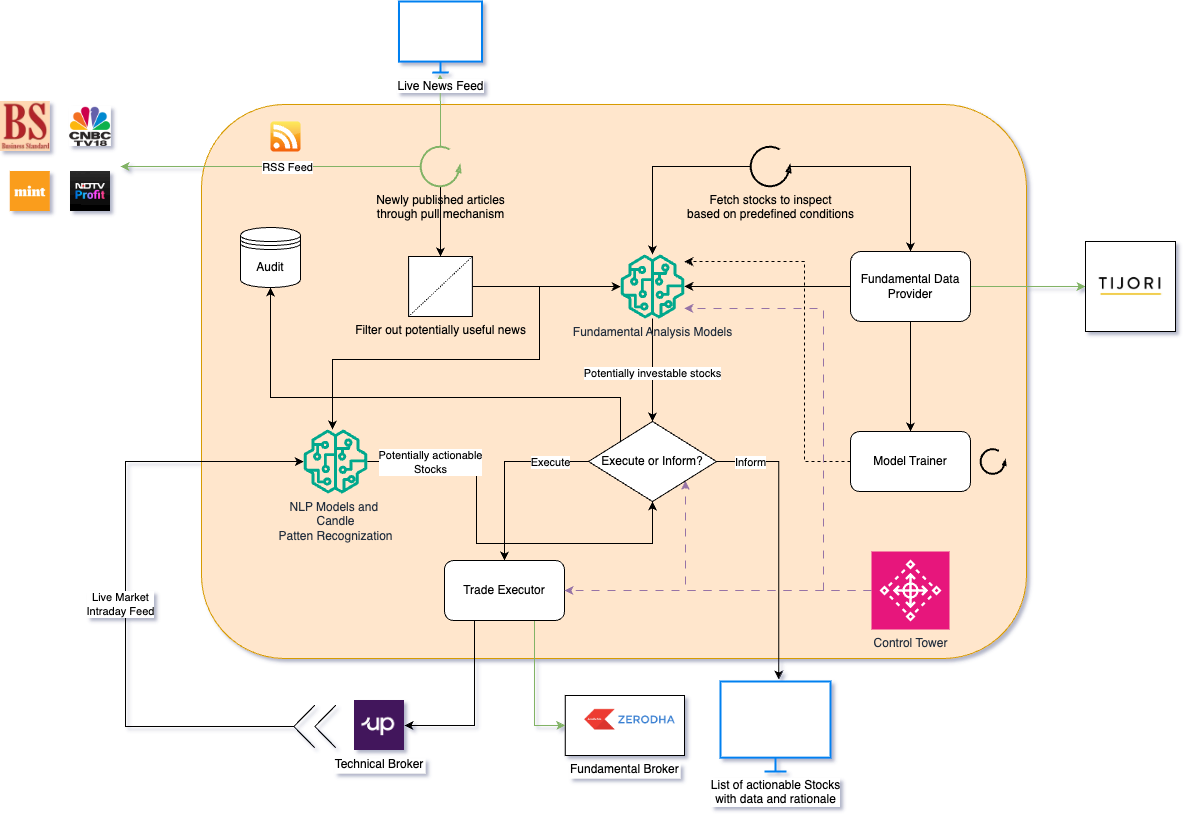

The diagram above was exported from draw.io. Its source (the exported page's mxGraphModel, read from the mxfile embedded in the PNG):
<mxGraphModel dx="1368" dy="867" grid="0" gridSize="10" guides="1" tooltips="1" connect="1" arrows="1" fold="1" page="0" pageScale="1" pageWidth="850" pageHeight="1100" background="none" math="0" shadow="1">
  <root>
    <mxCell id="0" />
    <mxCell id="1" parent="0" />
    <mxCell id="0d5R8pZXhQQyxfGdjJ8H-61" value="" style="rounded=1;whiteSpace=wrap;html=1;fillColor=#ffe6cc;strokeColor=#d79b00;" vertex="1" parent="1">
      <mxGeometry x="471" y="213" width="825" height="554" as="geometry" />
    </mxCell>
    <mxCell id="0d5R8pZXhQQyxfGdjJ8H-1" value="" style="dashed=0;outlineConnect=0;html=1;align=center;labelPosition=center;verticalLabelPosition=bottom;verticalAlign=top;shape=mxgraph.webicons.rss;fillColor=#FDE532;gradientColor=#F4600D" vertex="1" parent="1">
      <mxGeometry x="540" y="230" width="30" height="30" as="geometry" />
    </mxCell>
    <mxCell id="0d5R8pZXhQQyxfGdjJ8H-2" value="" style="shape=image;verticalLabelPosition=bottom;labelBackgroundColor=default;verticalAlign=top;aspect=fixed;imageAspect=0;image=data:image/png,(base64 omitted: 8288 chars);" vertex="1" parent="1">
      <mxGeometry x="339.18" y="215" width="41.64" height="40" as="geometry" />
    </mxCell>
    <mxCell id="0d5R8pZXhQQyxfGdjJ8H-3" value="" style="shape=image;verticalLabelPosition=bottom;labelBackgroundColor=default;verticalAlign=top;aspect=fixed;imageAspect=0;image=data:image/jpeg,(base64 omitted: 9124 chars);" vertex="1" parent="1">
      <mxGeometry x="340" y="280" width="40" height="40" as="geometry" />
    </mxCell>
    <mxCell id="0d5R8pZXhQQyxfGdjJ8H-4" value="" style="shape=image;verticalLabelPosition=bottom;labelBackgroundColor=default;verticalAlign=top;aspect=fixed;imageAspect=0;image=data:image/jpeg,(base64 omitted: 7660 chars);" vertex="1" parent="1">
      <mxGeometry x="270" y="210" width="49.78" height="50" as="geometry" />
    </mxCell>
    <mxCell id="0d5R8pZXhQQyxfGdjJ8H-5" value="" style="shape=image;verticalLabelPosition=bottom;labelBackgroundColor=default;verticalAlign=top;aspect=fixed;imageAspect=0;image=data:image/png,(base64 omitted: 3436 chars);" vertex="1" parent="1">
      <mxGeometry x="279.78" y="280" width="40" height="40" as="geometry" />
    </mxCell>
    <mxCell id="0d5R8pZXhQQyxfGdjJ8H-7" style="edgeStyle=orthogonalEdgeStyle;rounded=0;orthogonalLoop=1;jettySize=auto;html=1;fillColor=#d5e8d4;strokeColor=#82b366;" edge="1" parent="1" source="0d5R8pZXhQQyxfGdjJ8H-6">
      <mxGeometry relative="1" as="geometry">
        <mxPoint x="390" y="275" as="targetPoint" />
      </mxGeometry>
    </mxCell>
    <mxCell id="0d5R8pZXhQQyxfGdjJ8H-19" value="RSS Feed" style="edgeLabel;html=1;align=center;verticalAlign=middle;resizable=0;points=[];" vertex="1" connectable="0" parent="0d5R8pZXhQQyxfGdjJ8H-7">
      <mxGeometry x="0.1395" relative="1" as="geometry">
        <mxPoint x="36" as="offset" />
      </mxGeometry>
    </mxCell>
    <mxCell id="0d5R8pZXhQQyxfGdjJ8H-14" style="edgeStyle=orthogonalEdgeStyle;rounded=0;orthogonalLoop=1;jettySize=auto;html=1;" edge="1" parent="1" source="0d5R8pZXhQQyxfGdjJ8H-6" target="0d5R8pZXhQQyxfGdjJ8H-13">
      <mxGeometry relative="1" as="geometry">
        <mxPoint x="600" y="330" as="targetPoint" />
      </mxGeometry>
    </mxCell>
    <mxCell id="0d5R8pZXhQQyxfGdjJ8H-17" style="edgeStyle=orthogonalEdgeStyle;rounded=0;orthogonalLoop=1;jettySize=auto;html=1;entryX=0.494;entryY=1.027;entryDx=0;entryDy=0;entryPerimeter=0;fillColor=#d5e8d4;strokeColor=#82b366;" edge="1" parent="1" source="0d5R8pZXhQQyxfGdjJ8H-6" target="0d5R8pZXhQQyxfGdjJ8H-18">
      <mxGeometry relative="1" as="geometry">
        <mxPoint x="710" y="200" as="targetPoint" />
      </mxGeometry>
    </mxCell>
    <mxCell id="0d5R8pZXhQQyxfGdjJ8H-6" value="Newly published articles&lt;br&gt;through pull mechanism" style="verticalLabelPosition=bottom;html=1;verticalAlign=top;strokeWidth=2;shape=mxgraph.lean_mapping.physical_pull;pointerEvents=1;fillColor=#d5e8d4;strokeColor=#82b366;" vertex="1" parent="1">
      <mxGeometry x="690" y="255" width="40" height="40" as="geometry" />
    </mxCell>
    <mxCell id="0d5R8pZXhQQyxfGdjJ8H-10" value="Fundamental Broker&#10;" style="shape=image;verticalLabelPosition=bottom;labelBackgroundColor=default;verticalAlign=top;aspect=fixed;imageAspect=0;image=data:image/png,(base64 omitted: 3480 chars);imageBorder=default;" vertex="1" parent="1">
      <mxGeometry x="834.75" y="804" width="119.25" height="60" as="geometry" />
    </mxCell>
    <mxCell id="0d5R8pZXhQQyxfGdjJ8H-11" value="Technical Broker" style="shape=image;verticalLabelPosition=bottom;labelBackgroundColor=default;verticalAlign=top;aspect=fixed;imageAspect=0;image=data:image/png,(base64 omitted: 3696 chars);" vertex="1" parent="1">
      <mxGeometry x="624" y="809" width="50" height="50" as="geometry" />
    </mxCell>
    <mxCell id="0d5R8pZXhQQyxfGdjJ8H-21" style="edgeStyle=orthogonalEdgeStyle;rounded=0;orthogonalLoop=1;jettySize=auto;html=1;" edge="1" parent="1" source="0d5R8pZXhQQyxfGdjJ8H-13" target="0d5R8pZXhQQyxfGdjJ8H-22">
      <mxGeometry relative="1" as="geometry">
        <mxPoint x="820" y="390" as="targetPoint" />
      </mxGeometry>
    </mxCell>
    <mxCell id="0d5R8pZXhQQyxfGdjJ8H-58" style="edgeStyle=orthogonalEdgeStyle;rounded=0;orthogonalLoop=1;jettySize=auto;html=1;exitX=1;exitY=0.5;exitDx=0;exitDy=0;exitPerimeter=0;" edge="1" parent="1" source="0d5R8pZXhQQyxfGdjJ8H-13" target="0d5R8pZXhQQyxfGdjJ8H-54">
      <mxGeometry relative="1" as="geometry">
        <Array as="points">
          <mxPoint x="809" y="395" />
          <mxPoint x="809" y="468" />
          <mxPoint x="602" y="468" />
        </Array>
      </mxGeometry>
    </mxCell>
    <mxCell id="0d5R8pZXhQQyxfGdjJ8H-13" value="Filter out potentially useful news" style="verticalLabelPosition=bottom;outlineConnect=0;align=center;dashed=0;html=1;verticalAlign=top;shape=mxgraph.pid.misc.filter;" vertex="1" parent="1">
      <mxGeometry x="678.12" y="365" width="63.75" height="60" as="geometry" />
    </mxCell>
    <mxCell id="0d5R8pZXhQQyxfGdjJ8H-18" value="Live News Feed" style="html=1;verticalLabelPosition=bottom;align=center;labelBackgroundColor=#ffffff;verticalAlign=top;strokeWidth=2;strokeColor=#0080F0;shadow=0;dashed=0;shape=mxgraph.ios7.icons.monitor;" vertex="1" parent="1">
      <mxGeometry x="668.49" y="110" width="83" height="71" as="geometry" />
    </mxCell>
    <mxCell id="0d5R8pZXhQQyxfGdjJ8H-32" style="edgeStyle=orthogonalEdgeStyle;rounded=0;orthogonalLoop=1;jettySize=auto;html=1;entryX=0.5;entryY=0;entryDx=0;entryDy=0;" edge="1" parent="1" source="0d5R8pZXhQQyxfGdjJ8H-22" target="0d5R8pZXhQQyxfGdjJ8H-37">
      <mxGeometry relative="1" as="geometry">
        <mxPoint x="922" y="570" as="targetPoint" />
      </mxGeometry>
    </mxCell>
    <mxCell id="0d5R8pZXhQQyxfGdjJ8H-33" value="Potentially investable stocks" style="edgeLabel;html=1;align=center;verticalAlign=middle;resizable=0;points=[];" vertex="1" connectable="0" parent="0d5R8pZXhQQyxfGdjJ8H-32">
      <mxGeometry x="0.0646" y="-1" relative="1" as="geometry">
        <mxPoint as="offset" />
      </mxGeometry>
    </mxCell>
    <mxCell id="0d5R8pZXhQQyxfGdjJ8H-22" value="Fundamental Analysis Models" style="sketch=0;outlineConnect=0;fontColor=#232F3E;gradientColor=none;fillColor=#01A88D;strokeColor=none;dashed=0;verticalLabelPosition=bottom;verticalAlign=top;align=center;html=1;fontSize=12;fontStyle=0;aspect=fixed;pointerEvents=1;shape=mxgraph.aws4.sagemaker_model;" vertex="1" parent="1">
      <mxGeometry x="890" y="363" width="64" height="64" as="geometry" />
    </mxCell>
    <mxCell id="0d5R8pZXhQQyxfGdjJ8H-24" style="edgeStyle=orthogonalEdgeStyle;rounded=0;orthogonalLoop=1;jettySize=auto;html=1;exitX=0;exitY=0.5;exitDx=0;exitDy=0;" edge="1" parent="1" source="0d5R8pZXhQQyxfGdjJ8H-29" target="0d5R8pZXhQQyxfGdjJ8H-22">
      <mxGeometry relative="1" as="geometry">
        <mxPoint x="1160" y="395" as="sourcePoint" />
      </mxGeometry>
    </mxCell>
    <mxCell id="0d5R8pZXhQQyxfGdjJ8H-27" style="edgeStyle=orthogonalEdgeStyle;rounded=0;orthogonalLoop=1;jettySize=auto;html=1;entryX=0.5;entryY=0;entryDx=0;entryDy=0;" edge="1" parent="1" source="0d5R8pZXhQQyxfGdjJ8H-26" target="0d5R8pZXhQQyxfGdjJ8H-29">
      <mxGeometry relative="1" as="geometry">
        <mxPoint x="1190" y="365" as="targetPoint" />
      </mxGeometry>
    </mxCell>
    <mxCell id="0d5R8pZXhQQyxfGdjJ8H-28" style="edgeStyle=orthogonalEdgeStyle;rounded=0;orthogonalLoop=1;jettySize=auto;html=1;" edge="1" parent="1" source="0d5R8pZXhQQyxfGdjJ8H-26" target="0d5R8pZXhQQyxfGdjJ8H-22">
      <mxGeometry relative="1" as="geometry" />
    </mxCell>
    <mxCell id="0d5R8pZXhQQyxfGdjJ8H-26" value="Fetch stocks to inspect &lt;br&gt;based on predefined conditions" style="verticalLabelPosition=bottom;html=1;verticalAlign=top;strokeWidth=2;shape=mxgraph.lean_mapping.physical_pull;pointerEvents=1;" vertex="1" parent="1">
      <mxGeometry x="1020" y="255" width="40" height="40" as="geometry" />
    </mxCell>
    <mxCell id="0d5R8pZXhQQyxfGdjJ8H-31" style="edgeStyle=orthogonalEdgeStyle;rounded=0;orthogonalLoop=1;jettySize=auto;html=1;entryX=0;entryY=0.5;entryDx=0;entryDy=0;fillColor=#d5e8d4;strokeColor=#82b366;" edge="1" parent="1" source="0d5R8pZXhQQyxfGdjJ8H-29" target="0d5R8pZXhQQyxfGdjJ8H-30">
      <mxGeometry relative="1" as="geometry" />
    </mxCell>
    <mxCell id="0d5R8pZXhQQyxfGdjJ8H-41" value="" style="edgeStyle=orthogonalEdgeStyle;rounded=0;orthogonalLoop=1;jettySize=auto;html=1;" edge="1" parent="1" source="0d5R8pZXhQQyxfGdjJ8H-29" target="0d5R8pZXhQQyxfGdjJ8H-40">
      <mxGeometry relative="1" as="geometry" />
    </mxCell>
    <mxCell id="0d5R8pZXhQQyxfGdjJ8H-29" value="Fundamental Data Provider" style="rounded=1;whiteSpace=wrap;html=1;" vertex="1" parent="1">
      <mxGeometry x="1120" y="360" width="120" height="70" as="geometry" />
    </mxCell>
    <mxCell id="0d5R8pZXhQQyxfGdjJ8H-30" value="" style="shape=image;verticalLabelPosition=bottom;labelBackgroundColor=default;verticalAlign=top;aspect=fixed;imageAspect=0;image=data:image/png,(base64 omitted: 2164 chars);imageBorder=default;perimeterSpacing=0;imageBackground=none;" vertex="1" parent="1">
      <mxGeometry x="1355" y="350" width="90" height="90" as="geometry" />
    </mxCell>
    <mxCell id="0d5R8pZXhQQyxfGdjJ8H-35" style="edgeStyle=orthogonalEdgeStyle;rounded=0;orthogonalLoop=1;jettySize=auto;html=1;entryX=0;entryY=0.5;entryDx=0;entryDy=0;exitX=0.75;exitY=1;exitDx=0;exitDy=0;fillColor=#d5e8d4;strokeColor=#82b366;" edge="1" parent="1" source="0d5R8pZXhQQyxfGdjJ8H-34" target="0d5R8pZXhQQyxfGdjJ8H-10">
      <mxGeometry relative="1" as="geometry" />
    </mxCell>
    <mxCell id="0d5R8pZXhQQyxfGdjJ8H-36" style="edgeStyle=orthogonalEdgeStyle;rounded=0;orthogonalLoop=1;jettySize=auto;html=1;entryX=1;entryY=0.5;entryDx=0;entryDy=0;exitX=0.25;exitY=1;exitDx=0;exitDy=0;" edge="1" parent="1" source="0d5R8pZXhQQyxfGdjJ8H-34" target="0d5R8pZXhQQyxfGdjJ8H-11">
      <mxGeometry relative="1" as="geometry" />
    </mxCell>
    <mxCell id="0d5R8pZXhQQyxfGdjJ8H-34" value="Trade Executor" style="rounded=1;whiteSpace=wrap;html=1;" vertex="1" parent="1">
      <mxGeometry x="713.99" y="669" width="120" height="60" as="geometry" />
    </mxCell>
    <mxCell id="0d5R8pZXhQQyxfGdjJ8H-38" style="edgeStyle=orthogonalEdgeStyle;rounded=0;orthogonalLoop=1;jettySize=auto;html=1;entryX=0.5;entryY=0;entryDx=0;entryDy=0;" edge="1" parent="1" source="0d5R8pZXhQQyxfGdjJ8H-37" target="0d5R8pZXhQQyxfGdjJ8H-34">
      <mxGeometry relative="1" as="geometry" />
    </mxCell>
    <mxCell id="0d5R8pZXhQQyxfGdjJ8H-39" value="Execute" style="edgeLabel;html=1;align=center;verticalAlign=middle;resizable=0;points=[];" vertex="1" connectable="0" parent="0d5R8pZXhQQyxfGdjJ8H-38">
      <mxGeometry x="-0.5775" relative="1" as="geometry">
        <mxPoint as="offset" />
      </mxGeometry>
    </mxCell>
    <mxCell id="0d5R8pZXhQQyxfGdjJ8H-37" value="Execute or Inform?" style="rhombus;whiteSpace=wrap;html=1;" vertex="1" parent="1">
      <mxGeometry x="858" y="530" width="128" height="80" as="geometry" />
    </mxCell>
    <mxCell id="0d5R8pZXhQQyxfGdjJ8H-42" style="edgeStyle=orthogonalEdgeStyle;rounded=0;orthogonalLoop=1;jettySize=auto;html=1;dashed=1;exitX=0;exitY=0.5;exitDx=0;exitDy=0;" edge="1" parent="1" source="0d5R8pZXhQQyxfGdjJ8H-40" target="0d5R8pZXhQQyxfGdjJ8H-22">
      <mxGeometry relative="1" as="geometry">
        <Array as="points">
          <mxPoint x="1074" y="570" />
          <mxPoint x="1074" y="370" />
        </Array>
      </mxGeometry>
    </mxCell>
    <mxCell id="0d5R8pZXhQQyxfGdjJ8H-40" value="Model Trainer" style="whiteSpace=wrap;html=1;rounded=1;" vertex="1" parent="1">
      <mxGeometry x="1120" y="540" width="120" height="60" as="geometry" />
    </mxCell>
    <mxCell id="0d5R8pZXhQQyxfGdjJ8H-43" value="" style="verticalLabelPosition=bottom;html=1;verticalAlign=top;strokeWidth=2;shape=mxgraph.lean_mapping.physical_pull;pointerEvents=1;" vertex="1" parent="1">
      <mxGeometry x="1250" y="557.5" width="25" height="25" as="geometry" />
    </mxCell>
    <mxCell id="0d5R8pZXhQQyxfGdjJ8H-44" value="List of actionable Stocks&lt;br&gt;with data and rationale" style="html=1;verticalLabelPosition=bottom;align=center;labelBackgroundColor=#ffffff;verticalAlign=top;strokeWidth=2;strokeColor=#0080F0;shadow=0;dashed=0;shape=mxgraph.ios7.icons.monitor;" vertex="1" parent="1">
      <mxGeometry x="990" y="790" width="110" height="90" as="geometry" />
    </mxCell>
    <mxCell id="0d5R8pZXhQQyxfGdjJ8H-49" style="edgeStyle=orthogonalEdgeStyle;rounded=0;orthogonalLoop=1;jettySize=auto;html=1;entryX=0.53;entryY=-0.022;entryDx=0;entryDy=0;entryPerimeter=0;" edge="1" parent="1" source="0d5R8pZXhQQyxfGdjJ8H-37" target="0d5R8pZXhQQyxfGdjJ8H-44">
      <mxGeometry relative="1" as="geometry">
        <mxPoint x="1127" y="730" as="targetPoint" />
        <Array as="points">
          <mxPoint x="1048" y="570" />
        </Array>
      </mxGeometry>
    </mxCell>
    <mxCell id="0d5R8pZXhQQyxfGdjJ8H-50" value="Inform" style="edgeLabel;html=1;align=center;verticalAlign=middle;resizable=0;points=[];" vertex="1" connectable="0" parent="0d5R8pZXhQQyxfGdjJ8H-49">
      <mxGeometry x="-0.9007" y="-1" relative="1" as="geometry">
        <mxPoint x="20" y="-1" as="offset" />
      </mxGeometry>
    </mxCell>
    <mxCell id="0d5R8pZXhQQyxfGdjJ8H-53" style="edgeStyle=orthogonalEdgeStyle;rounded=0;orthogonalLoop=1;jettySize=auto;html=1;" edge="1" parent="1" source="0d5R8pZXhQQyxfGdjJ8H-51" target="0d5R8pZXhQQyxfGdjJ8H-54">
      <mxGeometry relative="1" as="geometry">
        <mxPoint x="470.0588235294117" y="573.2352941176471" as="targetPoint" />
        <Array as="points">
          <mxPoint x="395" y="835" />
          <mxPoint x="395" y="570" />
        </Array>
      </mxGeometry>
    </mxCell>
    <mxCell id="0d5R8pZXhQQyxfGdjJ8H-55" value="Live Market &lt;br&gt;Intraday Feed" style="edgeLabel;html=1;align=center;verticalAlign=middle;resizable=0;points=[];" vertex="1" connectable="0" parent="0d5R8pZXhQQyxfGdjJ8H-53">
      <mxGeometry x="0.036" relative="1" as="geometry">
        <mxPoint x="-6" y="25" as="offset" />
      </mxGeometry>
    </mxCell>
    <mxCell id="0d5R8pZXhQQyxfGdjJ8H-51" value="" style="pointerEvents=1;verticalLabelPosition=bottom;shadow=0;dashed=0;align=center;html=1;verticalAlign=top;shape=mxgraph.electrical.miscellaneous.plug_socket_connection;rotation=-90;" vertex="1" parent="1">
      <mxGeometry x="563" y="814" width="42.5" height="42" as="geometry" />
    </mxCell>
    <mxCell id="0d5R8pZXhQQyxfGdjJ8H-56" style="edgeStyle=orthogonalEdgeStyle;rounded=0;orthogonalLoop=1;jettySize=auto;html=1;entryX=0.5;entryY=1;entryDx=0;entryDy=0;" edge="1" parent="1" source="0d5R8pZXhQQyxfGdjJ8H-54" target="0d5R8pZXhQQyxfGdjJ8H-37">
      <mxGeometry relative="1" as="geometry">
        <Array as="points">
          <mxPoint x="746" y="570" />
          <mxPoint x="746" y="652" />
          <mxPoint x="922" y="652" />
        </Array>
      </mxGeometry>
    </mxCell>
    <mxCell id="0d5R8pZXhQQyxfGdjJ8H-62" value="Potentially actionable &lt;br&gt;Stocks" style="edgeLabel;html=1;align=center;verticalAlign=middle;resizable=0;points=[];" vertex="1" connectable="0" parent="0d5R8pZXhQQyxfGdjJ8H-56">
      <mxGeometry x="0.2851" y="2" relative="1" as="geometry">
        <mxPoint x="-118" y="-80" as="offset" />
      </mxGeometry>
    </mxCell>
    <mxCell id="0d5R8pZXhQQyxfGdjJ8H-54" value="NLP Models and&amp;nbsp;&lt;br&gt;Candle&lt;br&gt;Patten Recognization" style="sketch=0;outlineConnect=0;fontColor=#232F3E;gradientColor=none;fillColor=#01A88D;strokeColor=none;dashed=0;verticalLabelPosition=bottom;verticalAlign=top;align=center;html=1;fontSize=12;fontStyle=0;aspect=fixed;pointerEvents=1;shape=mxgraph.aws4.sagemaker_model;" vertex="1" parent="1">
      <mxGeometry x="573" y="538" width="64" height="64" as="geometry" />
    </mxCell>
    <mxCell id="0d5R8pZXhQQyxfGdjJ8H-66" style="edgeStyle=orthogonalEdgeStyle;rounded=0;orthogonalLoop=1;jettySize=auto;html=1;entryX=1;entryY=0.5;entryDx=0;entryDy=0;fillColor=#e1d5e7;strokeColor=#9673a6;dashed=1;dashPattern=8 8;" edge="1" parent="1" source="0d5R8pZXhQQyxfGdjJ8H-64" target="0d5R8pZXhQQyxfGdjJ8H-34">
      <mxGeometry relative="1" as="geometry" />
    </mxCell>
    <mxCell id="0d5R8pZXhQQyxfGdjJ8H-67" style="edgeStyle=orthogonalEdgeStyle;rounded=0;orthogonalLoop=1;jettySize=auto;html=1;fillColor=#e1d5e7;strokeColor=#9673a6;dashed=1;dashPattern=8 8;" edge="1" parent="1" source="0d5R8pZXhQQyxfGdjJ8H-64" target="0d5R8pZXhQQyxfGdjJ8H-22">
      <mxGeometry relative="1" as="geometry">
        <Array as="points">
          <mxPoint x="1093" y="699" />
          <mxPoint x="1093" y="417" />
        </Array>
      </mxGeometry>
    </mxCell>
    <mxCell id="0d5R8pZXhQQyxfGdjJ8H-68" style="edgeStyle=orthogonalEdgeStyle;rounded=0;orthogonalLoop=1;jettySize=auto;html=1;fillColor=#e1d5e7;strokeColor=#9673a6;dashed=1;dashPattern=8 8;" edge="1" parent="1" source="0d5R8pZXhQQyxfGdjJ8H-64" target="0d5R8pZXhQQyxfGdjJ8H-37">
      <mxGeometry relative="1" as="geometry">
        <Array as="points">
          <mxPoint x="955" y="699" />
        </Array>
      </mxGeometry>
    </mxCell>
    <mxCell id="0d5R8pZXhQQyxfGdjJ8H-64" value="Control Tower" style="sketch=0;points=[[0,0,0],[0.25,0,0],[0.5,0,0],[0.75,0,0],[1,0,0],[0,1,0],[0.25,1,0],[0.5,1,0],[0.75,1,0],[1,1,0],[0,0.25,0],[0,0.5,0],[0,0.75,0],[1,0.25,0],[1,0.5,0],[1,0.75,0]];points=[[0,0,0],[0.25,0,0],[0.5,0,0],[0.75,0,0],[1,0,0],[0,1,0],[0.25,1,0],[0.5,1,0],[0.75,1,0],[1,1,0],[0,0.25,0],[0,0.5,0],[0,0.75,0],[1,0.25,0],[1,0.5,0],[1,0.75,0]];outlineConnect=0;fontColor=#232F3E;fillColor=#E7157B;strokeColor=#ffffff;dashed=0;verticalLabelPosition=bottom;verticalAlign=top;align=center;html=1;fontSize=12;fontStyle=0;aspect=fixed;shape=mxgraph.aws4.resourceIcon;resIcon=mxgraph.aws4.control_tower;" vertex="1" parent="1">
      <mxGeometry x="1141" y="660" width="78" height="78" as="geometry" />
    </mxCell>
    <mxCell id="0d5R8pZXhQQyxfGdjJ8H-70" style="edgeStyle=orthogonalEdgeStyle;rounded=0;orthogonalLoop=1;jettySize=auto;html=1;entryX=0;entryY=0;entryDx=0;entryDy=0;startArrow=classic;startFill=1;strokeColor=default;endArrow=none;endFill=0;" edge="1" parent="1" source="0d5R8pZXhQQyxfGdjJ8H-69" target="0d5R8pZXhQQyxfGdjJ8H-37">
      <mxGeometry relative="1" as="geometry">
        <Array as="points">
          <mxPoint x="540" y="506" />
          <mxPoint x="890" y="506" />
        </Array>
      </mxGeometry>
    </mxCell>
    <mxCell id="0d5R8pZXhQQyxfGdjJ8H-69" value="Audit" style="shape=datastore;whiteSpace=wrap;html=1;" vertex="1" parent="1">
      <mxGeometry x="510" y="336" width="60" height="60" as="geometry" />
    </mxCell>
  </root>
</mxGraphModel>